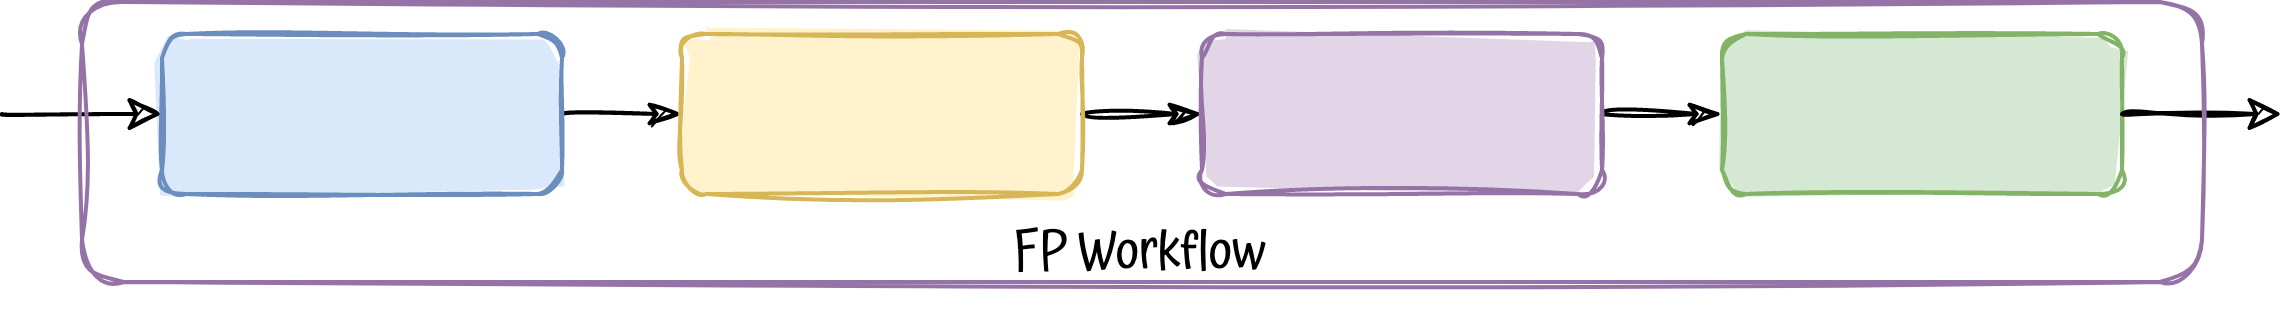

The diagram above was exported from draw.io. Its source (the exported page's mxGraphModel, read from the mxfile embedded in the PNG):
<mxGraphModel dx="1296" dy="598" grid="1" gridSize="10" guides="1" tooltips="1" connect="1" arrows="1" fold="1" page="1" pageScale="1" pageWidth="827" pageHeight="1169" math="0" shadow="0">
  <root>
    <mxCell id="0" />
    <mxCell id="1" parent="0" />
    <mxCell id="2" style="edgeStyle=orthogonalEdgeStyle;curved=1;rounded=0;sketch=1;orthogonalLoop=1;jettySize=auto;html=1;exitX=1;exitY=0.5;exitDx=0;exitDy=0;entryX=0;entryY=0.5;entryDx=0;entryDy=0;fontFamily=Atma;fontSource=https%3A%2F%2Ffonts.googleapis.com%2Fcss%3Ffamily%3DAtma;fontSize=13;endArrow=classicThin;endFill=1;" edge="1" source="3" target="5" parent="1">
      <mxGeometry relative="1" as="geometry" />
    </mxCell>
    <mxCell id="3" value="" style="rounded=1;whiteSpace=wrap;html=1;glass=0;sketch=1;fillStyle=solid;fontFamily=Atma;fontSource=https%3A%2F%2Ffonts.googleapis.com%2Fcss%3Ffamily%3DAtma;fontSize=10;fillColor=#dae8fc;strokeColor=#6c8ebf;gradientColor=none;" vertex="1" parent="1">
      <mxGeometry x="490" y="590" width="100" height="40" as="geometry" />
    </mxCell>
    <mxCell id="4" style="edgeStyle=orthogonalEdgeStyle;curved=1;rounded=0;sketch=1;orthogonalLoop=1;jettySize=auto;html=1;exitX=1;exitY=0.5;exitDx=0;exitDy=0;entryX=0;entryY=0.5;entryDx=0;entryDy=0;fontFamily=Atma;fontSource=https%3A%2F%2Ffonts.googleapis.com%2Fcss%3Ffamily%3DAtma;fontSize=13;endArrow=classicThin;endFill=1;" edge="1" source="5" target="7" parent="1">
      <mxGeometry relative="1" as="geometry" />
    </mxCell>
    <mxCell id="5" value="" style="rounded=1;whiteSpace=wrap;html=1;glass=0;sketch=1;fillStyle=solid;fontFamily=Atma;fontSource=https%3A%2F%2Ffonts.googleapis.com%2Fcss%3Ffamily%3DAtma;fontSize=10;fillColor=#fff2cc;strokeColor=#d6b656;" vertex="1" parent="1">
      <mxGeometry x="620" y="590" width="100" height="40" as="geometry" />
    </mxCell>
    <mxCell id="6" style="edgeStyle=orthogonalEdgeStyle;curved=1;rounded=0;sketch=1;orthogonalLoop=1;jettySize=auto;html=1;exitX=1;exitY=0.5;exitDx=0;exitDy=0;entryX=0;entryY=0.5;entryDx=0;entryDy=0;fontFamily=Atma;fontSource=https%3A%2F%2Ffonts.googleapis.com%2Fcss%3Ffamily%3DAtma;fontSize=13;endArrow=classicThin;endFill=1;" edge="1" source="7" target="8" parent="1">
      <mxGeometry relative="1" as="geometry" />
    </mxCell>
    <mxCell id="7" value="" style="rounded=1;whiteSpace=wrap;html=1;glass=0;sketch=1;fillStyle=solid;fontFamily=Atma;fontSource=https%3A%2F%2Ffonts.googleapis.com%2Fcss%3Ffamily%3DAtma;fontSize=10;fillColor=#e1d5e7;strokeColor=#9673a6;" vertex="1" parent="1">
      <mxGeometry x="750" y="590" width="100" height="40" as="geometry" />
    </mxCell>
    <mxCell id="8" value="" style="rounded=1;whiteSpace=wrap;html=1;glass=0;sketch=1;fillStyle=solid;fontFamily=Atma;fontSource=https%3A%2F%2Ffonts.googleapis.com%2Fcss%3Ffamily%3DAtma;fontSize=10;fillColor=#d5e8d4;strokeColor=#82b366;" vertex="1" parent="1">
      <mxGeometry x="880" y="590" width="100" height="40" as="geometry" />
    </mxCell>
    <mxCell id="9" value="" style="endArrow=classic;html=1;rounded=0;sketch=1;fontFamily=Atma;fontSource=https%3A%2F%2Ffonts.googleapis.com%2Fcss%3Ffamily%3DAtma;fontSize=13;curved=1;entryX=0;entryY=0.5;entryDx=0;entryDy=0;" edge="1" target="3" parent="1">
      <mxGeometry width="50" height="50" relative="1" as="geometry">
        <mxPoint x="450" y="610" as="sourcePoint" />
        <mxPoint x="780" y="510" as="targetPoint" />
      </mxGeometry>
    </mxCell>
    <mxCell id="10" value="" style="endArrow=classic;html=1;rounded=0;sketch=1;fontFamily=Atma;fontSource=https%3A%2F%2Ffonts.googleapis.com%2Fcss%3Ffamily%3DAtma;fontSize=13;curved=1;exitX=1;exitY=0.5;exitDx=0;exitDy=0;" edge="1" source="8" parent="1">
      <mxGeometry width="50" height="50" relative="1" as="geometry">
        <mxPoint x="460" y="620" as="sourcePoint" />
        <mxPoint x="1020" y="610" as="targetPoint" />
      </mxGeometry>
    </mxCell>
    <mxCell id="11" value="&lt;font style=&quot;font-size: 13px;&quot; data-font-src=&quot;https://fonts.googleapis.com/css?family=Atma&quot; face=&quot;Atma&quot;&gt;FP Workflow&lt;/font&gt;" style="text;html=1;strokeColor=none;fillColor=none;align=center;verticalAlign=middle;whiteSpace=wrap;rounded=0;glass=1;sketch=1;fillStyle=auto;" vertex="1" parent="1">
      <mxGeometry x="670" y="630" width="130" height="30" as="geometry" />
    </mxCell>
    <mxCell id="12" value="" style="rounded=1;whiteSpace=wrap;html=1;fillStyle=auto;fillColor=none;strokeColor=#9673a6;sketch=1;glass=0;" vertex="1" parent="1">
      <mxGeometry x="470" y="582" width="530" height="70" as="geometry" />
    </mxCell>
  </root>
</mxGraphModel>